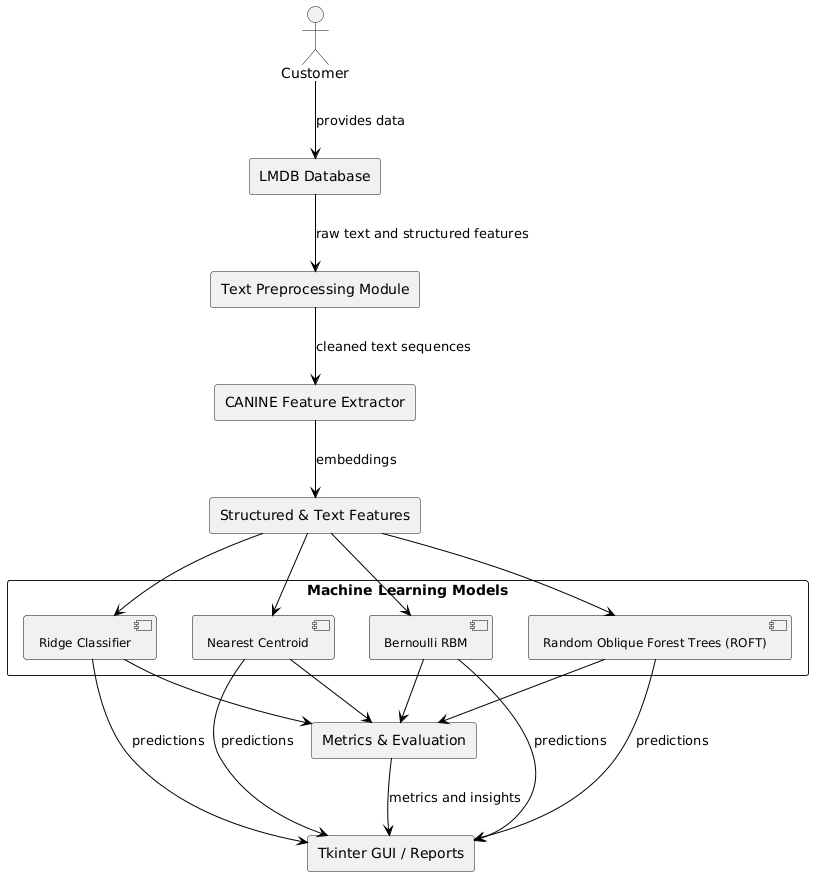

The diagram above was rendered by PlantUML. Its source (embedded in the PNG):
@startuml
skinparam monochrome true
skinparam component {
  FontName "Times New Roman"
  FontSize 12
  BorderColor black
  ArrowColor black
}

actor Customer

rectangle "LMDB Database" as DB
rectangle "Text Preprocessing Module" as TP
rectangle "CANINE Feature Extractor" as FE
rectangle "Structured & Text Features" as SF
rectangle "Machine Learning Models" as ML {
    component "Ridge Classifier" as RC
    component "Nearest Centroid" as NC
    component "Bernoulli RBM" as BR
    component "Random Oblique Forest Trees (ROFT)" as ROFT
}
rectangle "Metrics & Evaluation" as ME
rectangle "Tkinter GUI / Reports" as GUI

Customer --> DB : provides data
DB --> TP : raw text and structured features
TP --> FE : cleaned text sequences
FE --> SF : embeddings
SF --> RC
SF --> NC
SF --> BR
SF --> ROFT
RC --> ME
NC --> ME
BR --> ME
ROFT --> ME
ME --> GUI : metrics and insights
ROFT --> GUI : predictions
RC --> GUI : predictions
NC --> GUI : predictions
BR --> GUI : predictions
@enduml